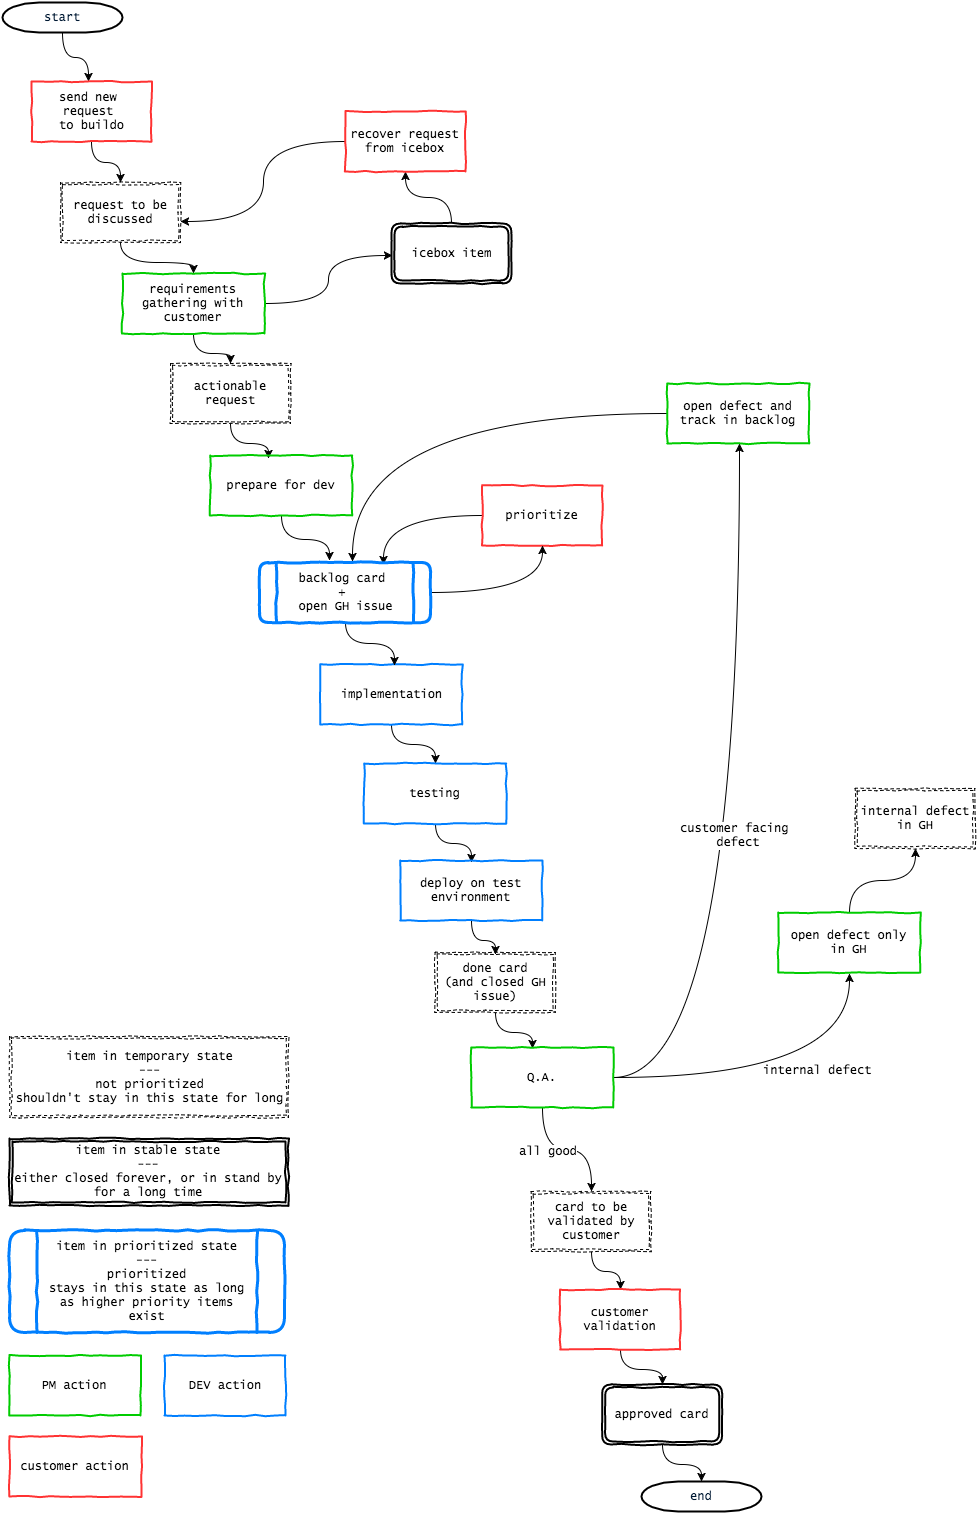

The diagram above was exported from draw.io. Its source (the exported page's mxGraphModel, read from the mxfile embedded in the PNG):
<mxGraphModel dx="1190" dy="1113" grid="0" gridSize="10" guides="1" tooltips="1" connect="0" arrows="1" fold="1" page="0" pageScale="1.5" pageWidth="826" pageHeight="1169" background="none" math="0" shadow="0">
  <root>
    <mxCell id="0" style=";html=1;" />
    <mxCell id="1" style=";html=1;" parent="0" />
    <mxCell id="9de6e411519bf0c-131" style="edgeStyle=orthogonalEdgeStyle;curved=1;html=1;entryX=0.475;entryY=0;entryPerimeter=0;jettySize=auto;orthogonalLoop=1;fontFamily=Lucida Console;" edge="1" parent="1" source="2" target="9de6e411519bf0c-66">
      <mxGeometry relative="1" as="geometry" />
    </mxCell>
    <mxCell id="2" value="start" style="shape=mxgraph.flowchart.terminator;fillColor=#FFFFFF;strokeColor=#000000;strokeWidth=2;gradientColor=none;gradientDirection=north;fontColor=#001933;fontStyle=0;html=1;fontFamily=Lucida Console;" parent="1" vertex="1">
      <mxGeometry x="75" width="120" height="30" as="geometry" />
    </mxCell>
    <mxCell id="9de6e411519bf0c-132" style="edgeStyle=orthogonalEdgeStyle;curved=1;html=1;jettySize=auto;orthogonalLoop=1;fontFamily=Lucida Console;" edge="1" parent="1" source="9de6e411519bf0c-66" target="9de6e411519bf0c-68">
      <mxGeometry relative="1" as="geometry" />
    </mxCell>
    <mxCell id="9de6e411519bf0c-66" value="send new&amp;nbsp;&lt;div&gt;request&amp;nbsp;&lt;/div&gt;&lt;div&gt;to buildo&lt;/div&gt;" style="shape=parallelogram;whiteSpace=wrap;html=1;plain-yellow;rounded=0;comic=1;shadow=0;gradientColor=none;strokeColor=#FF3333;fillColor=none;strokeWidth=2;size=0;fontFamily=Lucida Console;" vertex="1" parent="1">
      <mxGeometry x="104" y="79" width="120" height="60" as="geometry" />
    </mxCell>
    <mxCell id="9de6e411519bf0c-133" style="edgeStyle=orthogonalEdgeStyle;curved=1;html=1;jettySize=auto;orthogonalLoop=1;fontFamily=Lucida Console;" edge="1" parent="1" source="9de6e411519bf0c-68" target="9de6e411519bf0c-70">
      <mxGeometry relative="1" as="geometry" />
    </mxCell>
    <mxCell id="9de6e411519bf0c-68" value="request to be discussed" style="shape=ext;double=1;whiteSpace=wrap;html=1;rounded=0;shadow=0;comic=1;gradientColor=none;dashed=1;fontFamily=Lucida Console;" vertex="1" parent="1">
      <mxGeometry x="133" y="180" width="120" height="60" as="geometry" />
    </mxCell>
    <mxCell id="9de6e411519bf0c-134" style="edgeStyle=orthogonalEdgeStyle;curved=1;html=1;entryX=0.008;entryY=0.533;entryPerimeter=0;jettySize=auto;orthogonalLoop=1;fontFamily=Lucida Console;" edge="1" parent="1" source="9de6e411519bf0c-70" target="9de6e411519bf0c-76">
      <mxGeometry relative="1" as="geometry" />
    </mxCell>
    <mxCell id="9de6e411519bf0c-137" style="edgeStyle=orthogonalEdgeStyle;curved=1;html=1;jettySize=auto;orthogonalLoop=1;fontFamily=Lucida Console;" edge="1" parent="1" source="9de6e411519bf0c-70" target="9de6e411519bf0c-74">
      <mxGeometry relative="1" as="geometry" />
    </mxCell>
    <mxCell id="9de6e411519bf0c-70" value="requirements gathering with customer" style="shape=parallelogram;whiteSpace=wrap;html=1;plain-yellow;rounded=0;comic=1;shadow=0;gradientColor=none;strokeColor=#00CC00;fillColor=none;strokeWidth=2;size=0;fontFamily=Lucida Console;" vertex="1" parent="1">
      <mxGeometry x="195" y="271" width="142" height="60" as="geometry" />
    </mxCell>
    <mxCell id="9de6e411519bf0c-138" style="edgeStyle=orthogonalEdgeStyle;curved=1;html=1;entryX=0.41;entryY=0.05;entryPerimeter=0;jettySize=auto;orthogonalLoop=1;fontFamily=Lucida Console;" edge="1" parent="1" source="9de6e411519bf0c-74" target="9de6e411519bf0c-78">
      <mxGeometry relative="1" as="geometry" />
    </mxCell>
    <mxCell id="9de6e411519bf0c-74" value="actionable request" style="shape=ext;double=1;whiteSpace=wrap;html=1;rounded=0;shadow=0;comic=1;gradientColor=none;dashed=1;fontFamily=Lucida Console;" vertex="1" parent="1">
      <mxGeometry x="243" y="361" width="120" height="60" as="geometry" />
    </mxCell>
    <mxCell id="9de6e411519bf0c-135" style="edgeStyle=orthogonalEdgeStyle;curved=1;html=1;jettySize=auto;orthogonalLoop=1;fontFamily=Lucida Console;" edge="1" parent="1" source="9de6e411519bf0c-76" target="9de6e411519bf0c-94">
      <mxGeometry relative="1" as="geometry" />
    </mxCell>
    <mxCell id="9de6e411519bf0c-76" value="icebox item" style="shape=ext;double=1;whiteSpace=wrap;html=1;rounded=1;shadow=0;comic=1;gradientColor=none;strokeWidth=2;glass=0;fontFamily=Lucida Console;" vertex="1" parent="1">
      <mxGeometry x="464" y="221" width="120" height="60" as="geometry" />
    </mxCell>
    <mxCell id="9de6e411519bf0c-161" style="edgeStyle=orthogonalEdgeStyle;curved=1;html=1;entryX=0.408;entryY=-0.032;entryPerimeter=0;jettySize=auto;orthogonalLoop=1;fontFamily=Lucida Console;" edge="1" parent="1" source="9de6e411519bf0c-78" target="9de6e411519bf0c-160">
      <mxGeometry relative="1" as="geometry" />
    </mxCell>
    <mxCell id="9de6e411519bf0c-78" value="prepare for dev" style="shape=parallelogram;whiteSpace=wrap;html=1;plain-yellow;rounded=0;comic=1;shadow=0;gradientColor=none;strokeColor=#00CC00;fillColor=none;strokeWidth=2;size=0;fontFamily=Lucida Console;" vertex="1" parent="1">
      <mxGeometry x="282.75423431396484" y="453" width="142" height="60" as="geometry" />
    </mxCell>
    <mxCell id="9de6e411519bf0c-164" style="edgeStyle=orthogonalEdgeStyle;curved=1;html=1;entryX=0.726;entryY=0.036;entryPerimeter=0;jettySize=auto;orthogonalLoop=1;fontFamily=Lucida Console;" edge="1" parent="1" source="9de6e411519bf0c-83" target="9de6e411519bf0c-160">
      <mxGeometry relative="1" as="geometry" />
    </mxCell>
    <mxCell id="9de6e411519bf0c-83" value="prioritize" style="shape=parallelogram;whiteSpace=wrap;html=1;plain-yellow;rounded=0;comic=1;shadow=0;gradientColor=none;strokeColor=#FF3333;fillColor=none;strokeWidth=2;size=0;fontFamily=Lucida Console;" vertex="1" parent="1">
      <mxGeometry x="554.6313514709473" y="483" width="120" height="60" as="geometry" />
    </mxCell>
    <mxCell id="9de6e411519bf0c-153" style="edgeStyle=orthogonalEdgeStyle;curved=1;html=1;entryX=0.431;entryY=0.017;entryPerimeter=0;jettySize=auto;orthogonalLoop=1;fontFamily=Lucida Console;" edge="1" parent="1" source="9de6e411519bf0c-90" target="9de6e411519bf0c-97">
      <mxGeometry relative="1" as="geometry" />
    </mxCell>
    <mxCell id="9de6e411519bf0c-90" value="done card&lt;div&gt;(and&amp;nbsp;&lt;span style=&quot;line-height: 1.2&quot;&gt;closed GH issue)&lt;/span&gt;&lt;/div&gt;" style="shape=ext;double=1;whiteSpace=wrap;html=1;rounded=0;shadow=0;comic=1;gradientColor=none;dashed=1;fontFamily=Lucida Console;" vertex="1" parent="1">
      <mxGeometry x="507.63135147094727" y="950" width="120" height="60" as="geometry" />
    </mxCell>
    <mxCell id="9de6e411519bf0c-150" style="edgeStyle=orthogonalEdgeStyle;curved=1;html=1;jettySize=auto;orthogonalLoop=1;fontFamily=Lucida Console;" edge="1" parent="1" source="9de6e411519bf0c-91" target="9de6e411519bf0c-99">
      <mxGeometry relative="1" as="geometry" />
    </mxCell>
    <mxCell id="9de6e411519bf0c-91" value="implementation" style="shape=parallelogram;whiteSpace=wrap;html=1;plain-yellow;rounded=0;comic=1;shadow=0;gradientColor=none;strokeColor=#007FFF;fillColor=none;strokeWidth=2;size=0;fontFamily=Lucida Console;" vertex="1" parent="1">
      <mxGeometry x="392.75423431396484" y="662" width="142" height="60" as="geometry" />
    </mxCell>
    <mxCell id="9de6e411519bf0c-136" style="edgeStyle=orthogonalEdgeStyle;curved=1;html=1;entryX=1;entryY=0.65;entryPerimeter=0;jettySize=auto;orthogonalLoop=1;fontFamily=Lucida Console;" edge="1" parent="1" source="9de6e411519bf0c-94" target="9de6e411519bf0c-68">
      <mxGeometry relative="1" as="geometry" />
    </mxCell>
    <mxCell id="9de6e411519bf0c-94" value="recover request&lt;div&gt;from icebox&lt;/div&gt;" style="shape=parallelogram;whiteSpace=wrap;html=1;plain-yellow;rounded=0;comic=1;shadow=0;gradientColor=none;strokeColor=#FF3333;fillColor=none;strokeWidth=2;size=0;fontFamily=Lucida Console;" vertex="1" parent="1">
      <mxGeometry x="418" y="109" width="120" height="60" as="geometry" />
    </mxCell>
    <mxCell id="9de6e411519bf0c-111" style="edgeStyle=orthogonalEdgeStyle;html=1;jettySize=auto;orthogonalLoop=1;fontFamily=Lucida Console;curved=1;" edge="1" parent="1" source="9de6e411519bf0c-97" target="9de6e411519bf0c-104">
      <mxGeometry relative="1" as="geometry" />
    </mxCell>
    <mxCell id="9de6e411519bf0c-112" value="all good" style="text;html=1;resizable=0;points=[];align=center;verticalAlign=middle;labelBackgroundColor=#ffffff;fontFamily=Lucida Console;" vertex="1" connectable="0" parent="9de6e411519bf0c-111">
      <mxGeometry x="-0.2984" y="-1" relative="1" as="geometry">
        <mxPoint as="offset" />
      </mxGeometry>
    </mxCell>
    <mxCell id="9de6e411519bf0c-114" style="edgeStyle=orthogonalEdgeStyle;curved=1;html=1;entryX=0.509;entryY=1;entryPerimeter=0;jettySize=auto;orthogonalLoop=1;fontFamily=Lucida Console;" edge="1" parent="1" source="9de6e411519bf0c-97" target="9de6e411519bf0c-118">
      <mxGeometry relative="1" as="geometry">
        <mxPoint x="331" y="1463" as="targetPoint" />
      </mxGeometry>
    </mxCell>
    <mxCell id="9de6e411519bf0c-115" value="customer facing&amp;nbsp;&lt;div&gt;defect&lt;/div&gt;" style="text;html=1;resizable=0;points=[];align=center;verticalAlign=middle;labelBackgroundColor=#ffffff;fontFamily=Lucida Console;" vertex="1" connectable="0" parent="9de6e411519bf0c-114">
      <mxGeometry x="-0.03" y="2" relative="1" as="geometry">
        <mxPoint as="offset" />
      </mxGeometry>
    </mxCell>
    <mxCell id="9de6e411519bf0c-144" style="edgeStyle=orthogonalEdgeStyle;curved=1;html=1;entryX=0.502;entryY=1.017;entryPerimeter=0;jettySize=auto;orthogonalLoop=1;fontFamily=Lucida Console;" edge="1" parent="1" source="9de6e411519bf0c-97" target="9de6e411519bf0c-120">
      <mxGeometry relative="1" as="geometry">
        <Array as="points">
          <mxPoint x="922" y="1075" />
        </Array>
      </mxGeometry>
    </mxCell>
    <mxCell id="9de6e411519bf0c-145" value="internal defect" style="text;html=1;resizable=0;points=[];align=center;verticalAlign=middle;labelBackgroundColor=#ffffff;fontFamily=Lucida Console;" vertex="1" connectable="0" parent="9de6e411519bf0c-144">
      <mxGeometry x="0.4983" y="9" relative="1" as="geometry">
        <mxPoint x="-24" y="11" as="offset" />
      </mxGeometry>
    </mxCell>
    <mxCell id="9de6e411519bf0c-97" value="Q.A." style="shape=parallelogram;whiteSpace=wrap;html=1;plain-yellow;rounded=0;comic=1;shadow=0;gradientColor=none;strokeColor=#00CC00;fillColor=none;strokeWidth=2;size=0;fontFamily=Lucida Console;" vertex="1" parent="1">
      <mxGeometry x="543.7542343139648" y="1045" width="142" height="60" as="geometry" />
    </mxCell>
    <mxCell id="9de6e411519bf0c-151" style="edgeStyle=orthogonalEdgeStyle;curved=1;html=1;entryX=0.502;entryY=0.033;entryPerimeter=0;jettySize=auto;orthogonalLoop=1;fontFamily=Lucida Console;" edge="1" parent="1" source="9de6e411519bf0c-99" target="9de6e411519bf0c-100">
      <mxGeometry relative="1" as="geometry" />
    </mxCell>
    <mxCell id="9de6e411519bf0c-99" value="testing" style="shape=parallelogram;whiteSpace=wrap;html=1;plain-yellow;rounded=0;comic=1;shadow=0;gradientColor=none;strokeColor=#007FFF;fillColor=none;strokeWidth=2;size=0;fontFamily=Lucida Console;" vertex="1" parent="1">
      <mxGeometry x="436.75423431396484" y="761" width="142" height="60" as="geometry" />
    </mxCell>
    <mxCell id="9de6e411519bf0c-152" style="edgeStyle=orthogonalEdgeStyle;curved=1;html=1;entryX=0.503;entryY=0.033;entryPerimeter=0;jettySize=auto;orthogonalLoop=1;fontFamily=Lucida Console;" edge="1" parent="1" source="9de6e411519bf0c-100" target="9de6e411519bf0c-90">
      <mxGeometry relative="1" as="geometry" />
    </mxCell>
    <mxCell id="9de6e411519bf0c-100" value="deploy on test environment" style="shape=parallelogram;whiteSpace=wrap;html=1;plain-yellow;rounded=0;comic=1;shadow=0;gradientColor=none;strokeColor=#007FFF;fillColor=none;strokeWidth=2;size=0;fontFamily=Lucida Console;" vertex="1" parent="1">
      <mxGeometry x="472.75423431396484" y="858" width="142" height="60" as="geometry" />
    </mxCell>
    <mxCell id="9de6e411519bf0c-154" style="edgeStyle=orthogonalEdgeStyle;curved=1;html=1;jettySize=auto;orthogonalLoop=1;fontFamily=Lucida Console;" edge="1" parent="1" source="9de6e411519bf0c-104" target="9de6e411519bf0c-107">
      <mxGeometry relative="1" as="geometry" />
    </mxCell>
    <mxCell id="9de6e411519bf0c-104" value="card to be validated by customer" style="shape=ext;double=1;whiteSpace=wrap;html=1;rounded=0;shadow=0;comic=1;gradientColor=none;dashed=1;fontFamily=Lucida Console;" vertex="1" parent="1">
      <mxGeometry x="603.6313514709473" y="1189" width="120" height="60" as="geometry" />
    </mxCell>
    <mxCell id="9de6e411519bf0c-127" style="edgeStyle=orthogonalEdgeStyle;curved=1;html=1;jettySize=auto;orthogonalLoop=1;fontFamily=Lucida Console;" edge="1" parent="1" source="9de6e411519bf0c-107" target="9de6e411519bf0c-126">
      <mxGeometry relative="1" as="geometry" />
    </mxCell>
    <mxCell id="9de6e411519bf0c-107" value="customer validation" style="shape=parallelogram;whiteSpace=wrap;html=1;plain-yellow;rounded=0;comic=1;shadow=0;gradientColor=none;strokeColor=#FF3333;fillColor=none;strokeWidth=2;size=0;fontFamily=Lucida Console;" vertex="1" parent="1">
      <mxGeometry x="632.6313514709473" y="1287" width="120" height="60" as="geometry" />
    </mxCell>
    <mxCell id="9de6e411519bf0c-162" style="edgeStyle=orthogonalEdgeStyle;curved=1;html=1;entryX=0.545;entryY=-0.013;entryPerimeter=0;jettySize=auto;orthogonalLoop=1;fontFamily=Lucida Console;" edge="1" parent="1" source="9de6e411519bf0c-118" target="9de6e411519bf0c-160">
      <mxGeometry relative="1" as="geometry" />
    </mxCell>
    <mxCell id="9de6e411519bf0c-118" value="open defect and track in backlog" style="shape=parallelogram;whiteSpace=wrap;html=1;plain-yellow;rounded=0;comic=1;shadow=0;gradientColor=none;strokeColor=#00CC00;fillColor=none;strokeWidth=2;size=0;fontFamily=Lucida Console;" vertex="1" parent="1">
      <mxGeometry x="739.7542343139648" y="381" width="142" height="60" as="geometry" />
    </mxCell>
    <mxCell id="9de6e411519bf0c-143" style="edgeStyle=orthogonalEdgeStyle;curved=1;html=1;jettySize=auto;orthogonalLoop=1;fontFamily=Lucida Console;" edge="1" parent="1" source="9de6e411519bf0c-120" target="9de6e411519bf0c-123">
      <mxGeometry relative="1" as="geometry" />
    </mxCell>
    <mxCell id="9de6e411519bf0c-120" value="open defect only in GH" style="shape=parallelogram;whiteSpace=wrap;html=1;plain-yellow;rounded=0;comic=1;shadow=0;gradientColor=none;strokeColor=#00CC00;fillColor=none;strokeWidth=2;size=0;fontFamily=Lucida Console;" vertex="1" parent="1">
      <mxGeometry x="850.7542343139648" y="910" width="142" height="60" as="geometry" />
    </mxCell>
    <mxCell id="9de6e411519bf0c-123" value="internal defect in GH" style="shape=ext;double=1;whiteSpace=wrap;html=1;rounded=0;shadow=0;comic=1;gradientColor=none;dashed=1;fontFamily=Lucida Console;" vertex="1" parent="1">
      <mxGeometry x="927.6313514709473" y="786" width="120" height="60" as="geometry" />
    </mxCell>
    <mxCell id="9de6e411519bf0c-130" style="edgeStyle=orthogonalEdgeStyle;curved=1;html=1;jettySize=auto;orthogonalLoop=1;fontFamily=Lucida Console;" edge="1" parent="1" source="9de6e411519bf0c-126" target="9de6e411519bf0c-129">
      <mxGeometry relative="1" as="geometry" />
    </mxCell>
    <mxCell id="9de6e411519bf0c-126" value="approved card" style="shape=ext;double=1;whiteSpace=wrap;html=1;rounded=1;shadow=0;comic=1;gradientColor=none;strokeWidth=2;fontFamily=Lucida Console;" vertex="1" parent="1">
      <mxGeometry x="674.6313514709473" y="1382" width="120" height="60" as="geometry" />
    </mxCell>
    <mxCell id="9de6e411519bf0c-129" value="end" style="shape=mxgraph.flowchart.terminator;fillColor=#FFFFFF;strokeColor=#000000;strokeWidth=2;gradientColor=none;gradientDirection=north;fontColor=#001933;fontStyle=0;html=1;fontFamily=Lucida Console;" vertex="1" parent="1">
      <mxGeometry x="714" y="1479" width="120" height="30" as="geometry" />
    </mxCell>
    <mxCell id="9de6e411519bf0c-155" value="PM action" style="shape=parallelogram;whiteSpace=wrap;html=1;plain-yellow;rounded=0;comic=1;shadow=0;gradientColor=none;strokeColor=#00CC00;fillColor=none;strokeWidth=2;size=0;fontFamily=Lucida Console;" vertex="1" parent="1">
      <mxGeometry x="82" y="1353" width="131" height="60" as="geometry" />
    </mxCell>
    <mxCell id="9de6e411519bf0c-156" value="DEV action" style="shape=parallelogram;whiteSpace=wrap;html=1;plain-yellow;rounded=0;comic=1;shadow=0;gradientColor=none;strokeColor=#007FFF;fillColor=none;strokeWidth=2;size=0;fontFamily=Lucida Console;" vertex="1" parent="1">
      <mxGeometry x="237" y="1353" width="121" height="60" as="geometry" />
    </mxCell>
    <mxCell id="9de6e411519bf0c-157" value="customer action" style="shape=parallelogram;whiteSpace=wrap;html=1;plain-yellow;rounded=0;comic=1;shadow=0;gradientColor=none;strokeColor=#FF3333;fillColor=none;strokeWidth=2;size=0;fontFamily=Lucida Console;" vertex="1" parent="1">
      <mxGeometry x="82" y="1434" width="132" height="60" as="geometry" />
    </mxCell>
    <mxCell id="9de6e411519bf0c-158" value="item in temporary state&lt;div&gt;---&lt;/div&gt;&lt;div&gt;not prioritized&lt;/div&gt;&lt;div&gt;shouldn't stay in this state for long&lt;/div&gt;" style="shape=ext;double=1;whiteSpace=wrap;html=1;rounded=0;shadow=0;comic=1;gradientColor=none;dashed=1;fontFamily=Lucida Console;" vertex="1" parent="1">
      <mxGeometry x="82" y="1034" width="279" height="81" as="geometry" />
    </mxCell>
    <mxCell id="9de6e411519bf0c-159" value="item in stable state&lt;div&gt;---&lt;/div&gt;&lt;div&gt;either closed forever, or in stand by for a long time&lt;/div&gt;" style="shape=ext;double=1;whiteSpace=wrap;html=1;rounded=0;shadow=0;comic=1;gradientColor=none;strokeWidth=2;fontFamily=Lucida Console;" vertex="1" parent="1">
      <mxGeometry x="82" y="1136" width="279" height="67" as="geometry" />
    </mxCell>
    <mxCell id="9de6e411519bf0c-165" style="edgeStyle=orthogonalEdgeStyle;curved=1;html=1;jettySize=auto;orthogonalLoop=1;fontFamily=Lucida Console;" edge="1" parent="1" source="9de6e411519bf0c-160" target="9de6e411519bf0c-83">
      <mxGeometry relative="1" as="geometry" />
    </mxCell>
    <mxCell id="9de6e411519bf0c-166" style="edgeStyle=orthogonalEdgeStyle;curved=1;html=1;entryX=0.523;entryY=0.023;entryPerimeter=0;jettySize=auto;orthogonalLoop=1;fontFamily=Lucida Console;" edge="1" parent="1" source="9de6e411519bf0c-160" target="9de6e411519bf0c-91">
      <mxGeometry relative="1" as="geometry" />
    </mxCell>
    <mxCell id="9de6e411519bf0c-160" value="&lt;span&gt;backlog card&amp;nbsp;&lt;/span&gt;&lt;div&gt;+&amp;nbsp;&lt;/div&gt;&lt;div&gt;open GH issue&lt;/div&gt;" style="shape=process;whiteSpace=wrap;html=1;rounded=1;shadow=0;glass=0;comic=1;strokeColor=#007FFF;strokeWidth=3;fillColor=none;gradientColor=none;fontFamily=Lucida Console;" vertex="1" parent="1">
      <mxGeometry x="332" y="560" width="171" height="60" as="geometry" />
    </mxCell>
    <mxCell id="9de6e411519bf0c-167" value="item in prioritized state&lt;div&gt;---&lt;/div&gt;&lt;div&gt;prioritized&lt;/div&gt;&lt;div&gt;stays in this state as long as higher priority items exist&lt;/div&gt;" style="shape=process;whiteSpace=wrap;html=1;rounded=1;shadow=0;glass=0;comic=1;strokeColor=#007FFF;strokeWidth=3;fillColor=none;gradientColor=none;fontFamily=Lucida Console;" vertex="1" parent="1">
      <mxGeometry x="82" y="1228" width="275" height="102" as="geometry" />
    </mxCell>
  </root>
</mxGraphModel>